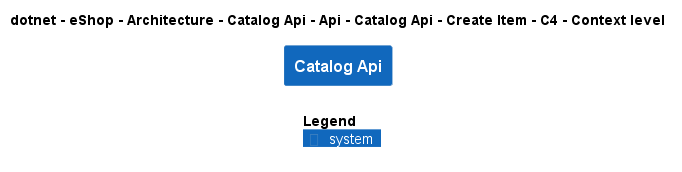

The diagram above was rendered by PlantUML. Its source (embedded in the PNG):
@startuml
!include ..\..\..\..\..\..\..\..\..\..\..\.c4s\C4_Context.puml

AddElementTag("c4interflow:lifecycle:new", $bgColor=green, $fontColor=#ffffff, $borderColor=green, $shadowing="False")
AddElementTag("c4interflow:lifecycle:changed", $bgColor=orange, $fontColor=#ffffff, $borderColor=orange, $shadowing="False")
AddElementTag("c4interflow:lifecycle:removed", $bgColor=red, $fontColor=#ffffff, $borderColor=red, $shadowing="False")

AddRelTag("c4interflow:lifecycle:new", $textColor=green, $lineColor=green)
AddRelTag("c4interflow:lifecycle:changed", $textColor=orange, $lineColor=orange)
AddRelTag("c4interflow:lifecycle:removed", $textColor=red, $lineColor=red)

SHOW_PERSON_PORTRAIT()
LAYOUT_TOP_DOWN()

skinparam linetype polyline

title dotnet - eShop - Architecture - Catalog Api - Api - Catalog Api - Create Item - C4 - Context level

System(dotnet.eShop.Architecture.SoftwareSystems.CatalogApi, "Catalog Api", "")



SHOW_LEGEND()
@enduml